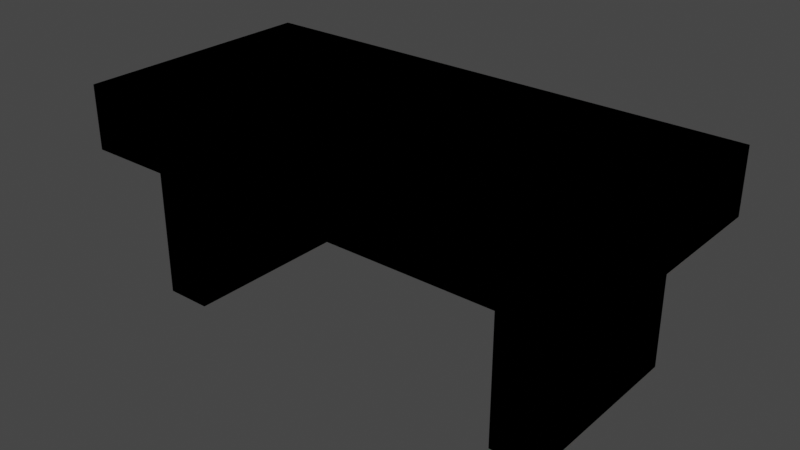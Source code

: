 # Source: BancoV3.blend  (saved by Blender 4.1.24; exported with 4.5.12 LTS)
import bpy
from mathutils import Matrix  # noqa: F401  (used for matrix-valued properties, if any)

bpy.ops.wm.read_factory_settings(use_empty=True)
scene = bpy.context.scene
scene.name = 'Scene'

# ---- collections
col_collection = bpy.data.collections.new('Collection'); scene.collection.children.link(col_collection)

# ---- images (referenced by path relative to the original .blend; pixels are not part of the script)
import os
ASSET_DIR = os.environ.get("B2B_ASSET_DIR", "")  # directory of the original .blend (textures are referenced by path, not embedded)
HERE = os.path.dirname(os.path.abspath(__file__))  # packed textures are extracted next to this script under _unpacked/

def load_image(name, relpath, width, height, colorspace="sRGB"):
    """Load a texture the original file referenced (path relative to the .blend, or extracted next to this script)."""
    p = next((c for c in (os.path.join(HERE, relpath), os.path.join(ASSET_DIR, relpath)) if relpath and os.path.exists(c)), "")
    if p:
        img = bpy.data.images.load(p, check_existing=True)
        img.name = name
    else:  # same state as the original file: an image datablock whose file is absent (Cycles renders it pink)
        img = bpy.data.images.new(name, width, height)
        img.source = "FILE"
        img.filepath = "//" + (relpath or name)
    img.colorspace_settings.name = colorspace
    return img
img_textura_cemento_jpg_001 = load_image('textura-cemento.jpg.001', 'precompose/textura-cemento.jpg', 1024, 1024, 'sRGB')
img_banco_diffuse = load_image('Banco_Diffuse', 'Texture/Banco_Normal.jpg', 1024, 1024, 'Non-Color')
img_banco_diffuse_jpg_001 = load_image('Banco_Diffuse.jpg.001', 'Banco_Diffuse.jpg', 1024, 1024, 'sRGB')
img_banco_roughness_jpg_001 = load_image('Banco_Roughness.jpg.001', 'Banco_Roughness.jpg', 1024, 1024, 'Non-Color')
img_banco_normal_jpg_001 = load_image('Banco_Normal.jpg.001', 'Banco_Normal.jpg', 1024, 1024, 'Non-Color')

# ---- materials (node trees are filled in below, after node groups)
mat_material_001 = bpy.data.materials.new('Material.001')
mat_material_002 = bpy.data.materials.new('Material.002')

# ---- material node trees
mat_material_001.use_nodes = True; mat_material_001.node_tree.nodes.clear()
_N = mat_material_001.node_tree.nodes; _L = mat_material_001.node_tree.links
n0 = _N.new('ShaderNodeBsdfPrincipled'); n0.name = 'Principled BSDF'; n0.location = (10, 300)
n0.distribution = 'GGX'
n0.subsurface_method = 'RANDOM_WALK_SKIN'
n0.inputs[2].default_value = 1.0
n0.inputs[3].default_value = 1.45
n0.inputs[13].default_value = 0.0
n0.inputs[27].default_value = (0.0, 0.0, 0.0, 1.0)
n0.inputs[28].default_value = 1.0
n1 = _N.new('ShaderNodeOutputMaterial'); n1.name = 'Material Output'; n1.location = (300, 300)
n2 = _N.new('ShaderNodeTexCoord'); n2.name = 'Texture Coordinate'; n2.location = (-1255, 79)
n3 = _N.new('ShaderNodeMapping'); n3.name = 'Mapping'; n3.location = (-939, 211)
n3.inputs[1].default_value = (0.0, 1.9, 0.0)
n3.inputs[3].default_value = (2.0, 2.0, 2.0)
n4 = _N.new('ShaderNodeTexImage'); n4.name = 'Image Texture.001'; n4.location = (-707, 218)
n4.image = img_textura_cemento_jpg_001
n5 = _N.new('ShaderNodeTexImage'); n5.name = 'Image Texture'; n5.location = (507, 218)
n5.image = img_banco_diffuse
n6 = _N.new('ShaderNodeBump'); n6.name = 'Bump'; n6.location = (-320, 9)
n6.inputs[0].default_value = 0.3167
n6.inputs[1].default_value = 0.2
n6.inputs[2].default_value = 1.0
_L.new(n0.outputs[0], n1.inputs[0])
_L.new(n4.outputs[0], n0.inputs[0])
_L.new(n3.outputs[0], n4.inputs[0])
_L.new(n2.outputs[2], n3.inputs[0])
_L.new(n4.outputs[0], n6.inputs[3])
_L.new(n6.outputs[0], n0.inputs[5])
n1.is_active_output = True
mat_material_002.use_nodes = True; mat_material_002.node_tree.nodes.clear()
_N = mat_material_002.node_tree.nodes; _L = mat_material_002.node_tree.links
n0 = _N.new('ShaderNodeOutputMaterial'); n0.name = 'Material Output'; n0.location = (300, 300)
n1 = _N.new('ShaderNodeBsdfPrincipled'); n1.name = 'Principled BSDF'; n1.location = (10, 300)
n1.distribution = 'GGX'
n1.subsurface_method = 'RANDOM_WALK_SKIN'
n1.inputs[3].default_value = 1.45
n1.inputs[27].default_value = (0.0, 0.0, 0.0, 1.0)
n1.inputs[28].default_value = 1.0
n2 = _N.new('ShaderNodeTexImage'); n2.name = 'Image Texture'; n2.location = (88, -40)
n2.label = 'Base Color'
n2.image = img_banco_diffuse_jpg_001
n3 = _N.new('ShaderNodeTexImage'); n3.name = 'Image Texture.001'; n3.location = (88, -320)
n3.label = 'Roughness'
n3.image = img_banco_roughness_jpg_001
n4 = _N.new('ShaderNodeTexImage'); n4.name = 'Image Texture.002'; n4.location = (88, -600)
n4.label = 'Normal'
n4.image = img_banco_normal_jpg_001
n5 = _N.new('ShaderNodeNormalMap'); n5.name = 'Normal Map'; n5.location = (-240, -60)
n6 = _N.new('ShaderNodeMapping'); n6.name = 'Mapping'; n6.location = (230, -40)
n7 = _N.new('NodeReroute'); n7.name = 'Reroute'; n7.location = (38, -495)
n7.width = 16
n7.socket_idname = 'NodeSocketVector'
n8 = _N.new('ShaderNodeTexCoord'); n8.name = 'Texture Coordinate'; n8.location = (30, -40)
n9 = _N.new('NodeFrame'); n9.name = 'Frame'; n9.location = (-1270, 340)
n9.label = 'Mapping'
n9.width = 400
n10 = _N.new('NodeFrame'); n10.name = 'Frame.001'; n10.location = (-628, 540)
n10.label = 'Textures'
n10.width = 358
n2.parent = n10
n3.parent = n10
n4.parent = n10
n6.parent = n9
n7.parent = n10
n8.parent = n9
_L.new(n1.outputs[0], n0.inputs[0])
_L.new(n2.outputs[0], n1.inputs[0])
_L.new(n3.outputs[0], n1.inputs[2])
_L.new(n4.outputs[0], n5.inputs[1])
_L.new(n5.outputs[0], n1.inputs[5])
_L.new(n7.outputs[0], n2.inputs[0])
_L.new(n7.outputs[0], n3.inputs[0])
_L.new(n7.outputs[0], n4.inputs[0])
_L.new(n6.outputs[0], n7.inputs[0])
_L.new(n8.outputs[2], n6.inputs[0])
n0.is_active_output = True

# ---- world
world_world = bpy.data.worlds.new('World'); scene.world = world_world
world_world.use_nodes = True; world_world.node_tree.nodes.clear()
_N = world_world.node_tree.nodes; _L = world_world.node_tree.links
n0 = _N.new('ShaderNodeOutputWorld'); n0.name = 'World Output'; n0.location = (300, 300)
n1 = _N.new('ShaderNodeBackground'); n1.name = 'Background'; n1.location = (10, 300)
n1.inputs[0].default_value = (0.05088, 0.05088, 0.05088, 1.0)
_L.new(n1.outputs[0], n0.inputs[0])
n0.is_active_output = True
world_world.color = (0.05088, 0.05088, 0.05088)
world_world.use_sun_shadow = False
world_world.sun_shadow_jitter_overblur = 0.0

# ---- lights
light_light = bpy.data.lights.new('Light', 'POINT')
light_light.transmission_factor = 0.0
light_light.energy = 1000.0
light_light.shadow_soft_size = 0.1
light_light.shadow_maximum_resolution = 0.006
light_light.use_absolute_resolution = True

# ---- meshes
me_cube_001 = bpy.data.meshes.new('Cube.001')
me_cube_001.from_pydata([(0.8469, -0.4093, 0.4945), (0.8469, -0.4093, 0.7046), (0.8469, 0.4056, 0.4945), (0.8469, 0.4056, 0.7046), (0.5541, 0.3068, 0.4945), (0.7075, 0.3068, 0.4945), (0.5541, -0.3068, 0.4945), (0.7075, -0.3068, 0.4945), (0.7075, 0.3068, -2.004e-07), (0.5541, 0.3068, -2.004e-07), (0.5541, -0.3068, -2.004e-07), (0.7075, -0.3068, -2.004e-07), (-0.8469, -0.4093, 0.4945), (-0.8469, -0.4093, 0.7046), (-0.8469, 0.4056, 0.4945), (-0.8469, 0.4056, 0.7046), (-0.5541, 0.3068, 0.4945), (-0.7075, 0.3068, 0.4945), (-0.5541, -0.3068, 0.4945), (-0.7075, -0.3068, 0.4945), (-0.7075, 0.3068, -2.004e-07), (-0.5541, 0.3068, -2.004e-07), (-0.5541, -0.3068, -2.004e-07), (-0.7075, -0.3068, -2.004e-07)], [], [(3, 1, 0, 2), (6, 4, 9, 10), (7, 6, 10, 11), (4, 5, 8, 9), (5, 7, 11, 8), (0, 1, 13, 12), (14, 12, 13, 15), (18, 22, 21, 16), (13, 1, 3, 15), (19, 23, 22, 18), (16, 21, 20, 17), (17, 20, 23, 19), (3, 2, 14, 15)])
_uv = me_cube_001.uv_layers.new(name='UVMap')
_uv.uv.foreach_set('vector', [0.534, 0.8252, 0.534, 0.9825, 0.4934, 0.9825, 0.4934, 0.8252, 0.7765, 0.6866, 0.7765, 0.4164, 0.9943, 0.4164, 0.9943, 0.6866, 0.7765, 0.07865, 0.7765, 0.01112, 0.9943, 0.01112, 0.9943, 0.07865, 0.7765, 0.4164, 0.7765, 0.3489, 0.9943, 0.3489, 0.9943, 0.4164, 0.7765, 0.3489, 0.7765, 0.07865, 0.9943, 0.07865, 0.9943, 0.3489, 0.4934, 0.01444, 0.534, 0.01444, 0.534, 0.3412, 0.4934, 0.3412, 0.4934, 0.4984, 0.4934, 0.3412, 0.534, 0.3412, 0.534, 0.4984, 0.5425, 0.01454, 0.7603, 0.01454, 0.7603, 0.2848, 0.5425, 0.2848, 0.4875, 0.01201, 0.4875, 0.9923, 0.01585, 0.9923, 0.01585, 0.01201, 0.5425, 0.6225, 0.7603, 0.6225, 0.7603, 0.69, 0.5425, 0.69, 0.5425, 0.2848, 0.7603, 0.2848, 0.7603, 0.3523, 0.5425, 0.3523, 0.5425, 0.3523, 0.7603, 0.3523, 0.7603, 0.6225, 0.5425, 0.6225, 0.534, 0.8252, 0.4934, 0.8252, 0.4934, 0.4984, 0.534, 0.4984])
me_cube_001.materials.append(mat_material_001)
me_cube_001.update()
me_cube_002 = bpy.data.meshes.new('Cube.002')
me_cube_002.from_pydata([(0.8469, -0.4093, 0.4945), (0.8469, -0.4093, 0.7046), (0.8469, 0.4056, 0.4945), (0.8469, 0.4056, 0.7046), (0.5541, 0.3068, 0.4945), (0.7075, 0.3068, 0.4945), (0.5541, -0.3068, 0.4945), (0.7075, -0.3068, 0.4945), (0.7075, 0.3068, -2.004e-07), (0.5541, 0.3068, -2.004e-07), (0.5541, -0.3068, -2.004e-07), (0.7075, -0.3068, -2.004e-07), (-0.8469, -0.4093, 0.4945), (-0.8469, -0.4093, 0.7046), (-0.8469, 0.4056, 0.4945), (-0.8469, 0.4056, 0.7046), (-0.5541, 0.3068, 0.4945), (-0.7075, 0.3068, 0.4945), (-0.5541, -0.3068, 0.4945), (-0.7075, -0.3068, 0.4945), (-0.7075, 0.3068, -2.004e-07), (-0.5541, 0.3068, -2.004e-07), (-0.5541, -0.3068, -2.004e-07), (-0.7075, -0.3068, -2.004e-07)], [], [(3, 1, 0, 2), (6, 4, 9, 10), (7, 6, 10, 11), (4, 5, 8, 9), (5, 7, 11, 8), (0, 1, 13, 12), (14, 12, 13, 15), (18, 22, 21, 16), (13, 1, 3, 15), (19, 23, 22, 18), (16, 21, 20, 17), (17, 20, 23, 19), (3, 2, 14, 15)])
_uv = me_cube_002.uv_layers.new(name='UVMap')
_uv.uv.foreach_set('vector', [0.534, 0.8252, 0.534, 0.9825, 0.4934, 0.9825, 0.4934, 0.8252, 0.7765, 0.6866, 0.7765, 0.4164, 0.9943, 0.4164, 0.9943, 0.6866, 0.7765, 0.07865, 0.7765, 0.01112, 0.9943, 0.01112, 0.9943, 0.07865, 0.7765, 0.4164, 0.7765, 0.3489, 0.9943, 0.3489, 0.9943, 0.4164, 0.7765, 0.3489, 0.7765, 0.07865, 0.9943, 0.07865, 0.9943, 0.3489, 0.4934, 0.01444, 0.534, 0.01444, 0.534, 0.3412, 0.4934, 0.3412, 0.4934, 0.4984, 0.4934, 0.3412, 0.534, 0.3412, 0.534, 0.4984, 0.5425, 0.01454, 0.7603, 0.01454, 0.7603, 0.2848, 0.5425, 0.2848, 0.4875, 0.01201, 0.4875, 0.9923, 0.01585, 0.9923, 0.01585, 0.01201, 0.5425, 0.6225, 0.7603, 0.6225, 0.7603, 0.69, 0.5425, 0.69, 0.5425, 0.2848, 0.7603, 0.2848, 0.7603, 0.3523, 0.5425, 0.3523, 0.5425, 0.3523, 0.7603, 0.3523, 0.7603, 0.6225, 0.5425, 0.6225, 0.534, 0.8252, 0.4934, 0.8252, 0.4934, 0.4984, 0.534, 0.4984])
me_cube_002.materials.append(mat_material_002)
me_cube_002.update()

# ---- objects
ob_light = bpy.data.objects.new('Light', light_light)
ob_cube = bpy.data.objects.new('Cube', me_cube_001)
ob_cube_001 = bpy.data.objects.new('Cube.001', me_cube_002)

# ---- transforms, parenting, visibility, modifiers, constraints
ob_light.location = (4.076, 1.005, 5.904)
ob_light.rotation_euler = (0.6503, 0.05522, 1.866)
ob_light.lock_rotations_4d = False
ob_light.empty_display_type = 'ARROWS'
ob_light.color = (0.0, 0.0, 0.0, 0.0)
ob_light.lineart.crease_threshold = 0.0
ob_cube.location = (0.0, 0.0, 0.0)
ob_cube_001.location = (0.0, 0.0, 0.0)

# ---- collection membership
col_collection.objects.link(ob_light)
col_collection.objects.link(ob_cube)
col_collection.objects.link(ob_cube_001)

# ---- scene / render settings (as saved in the file)
scene.frame_start = 1; scene.frame_end = 250; scene.frame_set(1)
scene.render.engine = 'CYCLES'
scene.cycles.samples = 30
scene.cycles.sampling_pattern = 'TABULATED_SOBOL'
scene.cycles.use_light_tree = False
scene.cycles.bake_type = 'NORMAL'
scene.eevee.ray_tracing_options.trace_max_roughness = 0.0
scene.view_settings.view_transform = 'Filmic'
bpy.context.view_layer.update()

# ---- added for rendering (the .blend has no active camera): camera
cam_auto = bpy.data.cameras.new('AutoCamera')
cam_auto.lens = 50.0
cam_auto.sensor_width = 36.0
cam_auto.clip_end = 1000.0
ob_auto_camera = bpy.data.objects.new('AutoCamera', cam_auto)
scene.collection.objects.link(ob_auto_camera)
ob_auto_camera.location = (1.85722, -2.23053, 1.8381)
ob_auto_camera.rotation_euler = (1.09748, -7.21219e-08, 0.694738)
scene.camera = ob_auto_camera
bpy.context.view_layer.update()
